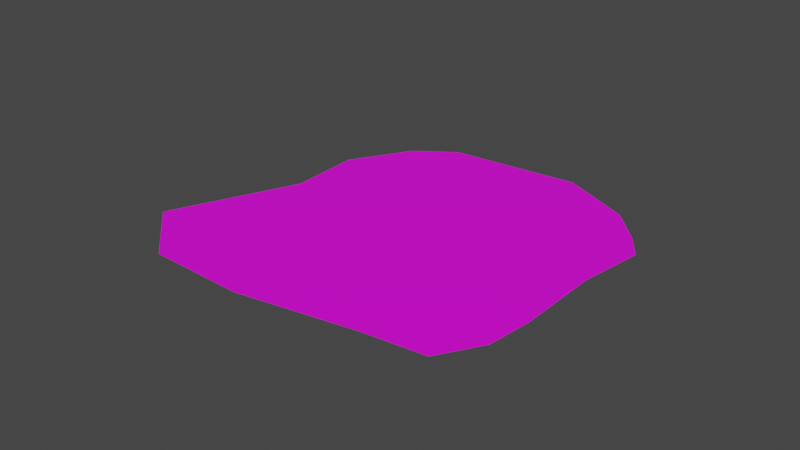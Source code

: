 # Source: arctic8.blend  (saved by Blender 2.83.18; exported with 4.5.12 LTS)
import bpy
from mathutils import Matrix  # noqa: F401  (used for matrix-valued properties, if any)

bpy.ops.wm.read_factory_settings(use_empty=True)
scene = bpy.context.scene
scene.name = 'Scene'

# ---- collections
col_collection = bpy.data.collections.new('Collection'); scene.collection.children.link(col_collection)

# ---- images (referenced by path relative to the original .blend; pixels are not part of the script)
import os
ASSET_DIR = os.environ.get("B2B_ASSET_DIR", "")  # directory of the original .blend (textures are referenced by path, not embedded)
HERE = os.path.dirname(os.path.abspath(__file__))  # packed textures are extracted next to this script under _unpacked/

def load_image(name, relpath, width, height, colorspace="sRGB"):
    """Load a texture the original file referenced (path relative to the .blend, or extracted next to this script)."""
    p = next((c for c in (os.path.join(HERE, relpath), os.path.join(ASSET_DIR, relpath)) if relpath and os.path.exists(c)), "")
    if p:
        img = bpy.data.images.load(p, check_existing=True)
        img.name = name
    else:  # same state as the original file: an image datablock whose file is absent (Cycles renders it pink)
        img = bpy.data.images.new(name, width, height)
        img.source = "FILE"
        img.filepath = "//" + (relpath or name)
    img.colorspace_settings.name = colorspace
    return img
img_desert2 = load_image('desert2', 'arctic1.png', 1024, 1024, 'sRGB')

# ---- materials (node trees are filled in below, after node groups)
mat_sand = bpy.data.materials.new('Sand')

# ---- material node trees
mat_sand.use_nodes = True; mat_sand.node_tree.nodes.clear()
_N = mat_sand.node_tree.nodes; _L = mat_sand.node_tree.links
n0 = _N.new('ShaderNodeOutputMaterial'); n0.name = 'Material Output'; n0.location = (1300, 355)
n1 = _N.new('ShaderNodeBsdfPrincipled'); n1.name = 'Principled BSDF'; n1.location = (988, 347)
n1.distribution = 'GGX'
n1.subsurface_method = 'BURLEY'
n1.inputs[3].default_value = 1.45
n1.inputs[27].default_value = (0.0, 0.0, 0.0, 1.0)
n1.inputs[28].default_value = 1.0
n2 = _N.new('ShaderNodeTexImage'); n2.name = 'Image Texture'; n2.location = (698, 327)
n2.image = img_desert2
_L.new(n1.outputs[0], n0.inputs[0])
_L.new(n2.outputs[0], n1.inputs[0])
n0.is_active_output = True

# ---- world
world_world = bpy.data.worlds.new('World'); scene.world = world_world
world_world.use_nodes = True; world_world.node_tree.nodes.clear()
_N = world_world.node_tree.nodes; _L = world_world.node_tree.links
n0 = _N.new('ShaderNodeOutputWorld'); n0.name = 'World Output'; n0.location = (300, 300)
n1 = _N.new('ShaderNodeBackground'); n1.name = 'Background'; n1.location = (10, 300)
n1.inputs[0].default_value = (0.05088, 0.05088, 0.05088, 1.0)
_L.new(n1.outputs[0], n0.inputs[0])
n0.is_active_output = True
world_world.color = (0.05088, 0.05088, 0.05088)
world_world.use_sun_shadow = False
world_world.sun_shadow_jitter_overblur = 0.0

# ---- meshes
me_okr_g = bpy.data.meshes.new('Okrąg')
me_okr_g.from_pydata([(1.408, 0.02334, 0.0), (1.524, 1.443, 0.0), (1.301, 1.914, 0.0), (0.7305, 2.403, 0.0), (-0.04341, 2.509, 0.0), (-1.285, 3.328, 0.0), (-1.986, 2.779, 0.0), (-2.198, 1.744, 0.0), (-2.194, 0.4477, 0.0), (-2.234, -0.2178, 0.0), (-1.833, -0.565, 0.0), (-1.361, -0.7044, 0.0), (-0.4658, -0.8583, 0.0), (0.2091, -1.085, 0.0), (0.5084, -0.9452, 0.0), (0.926, -0.6703, 0.0)], [], [(1, 2, 3, 4, 5, 6, 7, 8, 9, 10, 11, 12, 13, 14, 15, 0)])
_uv = me_okr_g.uv_layers.new(name='MapaUV')
_uv.uv.foreach_set('vector', [0.2965, 0.9438, 0.194, 0.8608, 0.1076, 0.6912, 0.1277, 0.4944, 9.984e-05, 0.14, 0.1772, 9.984e-05, 0.4444, 0.00967, 0.7633, 0.08819, 0.9295, 0.118, 0.991, 0.2375, 0.9971, 0.362, 0.9816, 0.5914, 0.9971, 0.7711, 0.9449, 0.8364, 0.8523, 0.9227, 0.6528, 0.9999])
me_okr_g.materials.append(mat_sand)
me_okr_g.materials.append(None)
me_okr_g.use_remesh_fix_poles = True
me_okr_g.use_remesh_preserve_attributes = False
me_okr_g.use_mirror_vertex_groups = False
me_okr_g.update()

# ---- objects
ob_okr_g = bpy.data.objects.new('Okrąg', me_okr_g)

# ---- transforms, parenting, visibility, modifiers, constraints
ob_okr_g.location = (0.0, 0.0, 0.0)
ob_okr_g.rotation_euler = (0.0, -0.0, 1.745)
ob_okr_g.lineart.crease_threshold = 0.0

# ---- collection membership
col_collection.objects.link(ob_okr_g)

# ---- scene / render settings (as saved in the file)
scene.frame_start = 1; scene.frame_end = 250; scene.frame_set(17)
scene.render.engine = 'CYCLES'
scene.cycles.use_denoising = False
scene.cycles.samples = 128
scene.cycles.sampling_pattern = 'TABULATED_SOBOL'
scene.cycles.use_adaptive_sampling = False
scene.cycles.use_light_tree = False
scene.view_settings.view_transform = 'Filmic'
bpy.context.view_layer.update()

# ---- added for rendering (the .blend has no active camera and no usable light): camera, sun
cam_auto = bpy.data.cameras.new('AutoCamera')
cam_auto.lens = 50.0
cam_auto.sensor_width = 36.0
cam_auto.clip_end = 1000.0
ob_auto_camera = bpy.data.objects.new('AutoCamera', cam_auto)
scene.collection.objects.link(ob_auto_camera)
ob_auto_camera.location = (5.15972, -7.98752, 4.9621)
ob_auto_camera.rotation_euler = (1.09748, -7.21219e-08, 0.694738)
scene.camera = ob_auto_camera
light_auto_sun = bpy.data.lights.new('AutoSun', 'SUN')
light_auto_sun.energy = 3.0
light_auto_sun.angle = 0.0523599
ob_auto_sun = bpy.data.objects.new('AutoSun', light_auto_sun)
scene.collection.objects.link(ob_auto_sun)
ob_auto_sun.rotation_euler = (0.872665, 0.174533, 0.523599)
bpy.context.view_layer.update()
